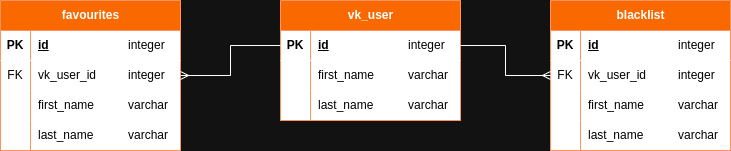

The diagram above was exported from draw.io. Its source (the exported page's mxGraphModel, read from the mxfile embedded in the PNG):
<mxGraphModel dx="880" dy="476" grid="1" gridSize="10" guides="1" tooltips="1" connect="1" arrows="1" fold="1" page="1" pageScale="1" pageWidth="1100" pageHeight="850" background="none" math="0" shadow="0">
  <root>
    <mxCell id="0" />
    <mxCell id="1" parent="0" />
    <mxCell id="Ph8aXMt0ay9q9qy7_Z38-1" value="vk_user" style="shape=table;startSize=30;container=1;collapsible=1;childLayout=tableLayout;fixedRows=1;rowLines=0;fontStyle=1;align=center;resizeLast=1;html=1;fillColor=#fa6800;fontColor=#000000;strokeColor=#C73500;swimlaneFillColor=#000000;" vertex="1" parent="1">
      <mxGeometry x="360" y="80" width="180" height="120" as="geometry" />
    </mxCell>
    <mxCell id="Ph8aXMt0ay9q9qy7_Z38-2" value="" style="shape=tableRow;horizontal=0;startSize=0;swimlaneHead=0;swimlaneBody=0;fillColor=none;collapsible=0;dropTarget=0;points=[[0,0.5],[1,0.5]];portConstraint=eastwest;top=0;left=0;right=0;bottom=1;" vertex="1" parent="Ph8aXMt0ay9q9qy7_Z38-1">
      <mxGeometry y="30" width="180" height="30" as="geometry" />
    </mxCell>
    <mxCell id="Ph8aXMt0ay9q9qy7_Z38-3" value="PK" style="shape=partialRectangle;connectable=0;fillColor=none;top=0;left=0;bottom=0;right=0;fontStyle=1;overflow=hidden;whiteSpace=wrap;html=1;fontColor=#FFFFFF;" vertex="1" parent="Ph8aXMt0ay9q9qy7_Z38-2">
      <mxGeometry width="30" height="30" as="geometry">
        <mxRectangle width="30" height="30" as="alternateBounds" />
      </mxGeometry>
    </mxCell>
    <mxCell id="Ph8aXMt0ay9q9qy7_Z38-4" value="id" style="shape=partialRectangle;connectable=0;fillColor=none;top=0;left=0;bottom=0;right=0;align=left;spacingLeft=6;fontStyle=5;overflow=hidden;whiteSpace=wrap;html=1;fontColor=#FFFFFF;" vertex="1" parent="Ph8aXMt0ay9q9qy7_Z38-2">
      <mxGeometry x="30" width="150" height="30" as="geometry">
        <mxRectangle width="150" height="30" as="alternateBounds" />
      </mxGeometry>
    </mxCell>
    <mxCell id="Ph8aXMt0ay9q9qy7_Z38-5" value="" style="shape=tableRow;horizontal=0;startSize=0;swimlaneHead=0;swimlaneBody=0;fillColor=none;collapsible=0;dropTarget=0;points=[[0,0.5],[1,0.5]];portConstraint=eastwest;top=0;left=0;right=0;bottom=0;" vertex="1" parent="Ph8aXMt0ay9q9qy7_Z38-1">
      <mxGeometry y="60" width="180" height="30" as="geometry" />
    </mxCell>
    <mxCell id="Ph8aXMt0ay9q9qy7_Z38-6" value="" style="shape=partialRectangle;connectable=0;fillColor=none;top=0;left=0;bottom=0;right=0;editable=1;overflow=hidden;whiteSpace=wrap;html=1;fontColor=#FFFFFF;" vertex="1" parent="Ph8aXMt0ay9q9qy7_Z38-5">
      <mxGeometry width="30" height="30" as="geometry">
        <mxRectangle width="30" height="30" as="alternateBounds" />
      </mxGeometry>
    </mxCell>
    <mxCell id="Ph8aXMt0ay9q9qy7_Z38-7" value="first_name" style="shape=partialRectangle;connectable=0;fillColor=none;top=0;left=0;bottom=0;right=0;align=left;spacingLeft=6;overflow=hidden;whiteSpace=wrap;html=1;fontColor=#FFFFFF;" vertex="1" parent="Ph8aXMt0ay9q9qy7_Z38-5">
      <mxGeometry x="30" width="150" height="30" as="geometry">
        <mxRectangle width="150" height="30" as="alternateBounds" />
      </mxGeometry>
    </mxCell>
    <mxCell id="Ph8aXMt0ay9q9qy7_Z38-8" value="" style="shape=tableRow;horizontal=0;startSize=0;swimlaneHead=0;swimlaneBody=0;fillColor=none;collapsible=0;dropTarget=0;points=[[0,0.5],[1,0.5]];portConstraint=eastwest;top=0;left=0;right=0;bottom=0;" vertex="1" parent="Ph8aXMt0ay9q9qy7_Z38-1">
      <mxGeometry y="90" width="180" height="30" as="geometry" />
    </mxCell>
    <mxCell id="Ph8aXMt0ay9q9qy7_Z38-9" value="" style="shape=partialRectangle;connectable=0;fillColor=none;top=0;left=0;bottom=0;right=0;editable=1;overflow=hidden;whiteSpace=wrap;html=1;fontColor=#FFFFFF;" vertex="1" parent="Ph8aXMt0ay9q9qy7_Z38-8">
      <mxGeometry width="30" height="30" as="geometry">
        <mxRectangle width="30" height="30" as="alternateBounds" />
      </mxGeometry>
    </mxCell>
    <mxCell id="Ph8aXMt0ay9q9qy7_Z38-10" value="last_name" style="shape=partialRectangle;connectable=0;fillColor=none;top=0;left=0;bottom=0;right=0;align=left;spacingLeft=6;overflow=hidden;whiteSpace=wrap;html=1;fontColor=#FFFFFF;" vertex="1" parent="Ph8aXMt0ay9q9qy7_Z38-8">
      <mxGeometry x="30" width="150" height="30" as="geometry">
        <mxRectangle width="150" height="30" as="alternateBounds" />
      </mxGeometry>
    </mxCell>
    <mxCell id="Ph8aXMt0ay9q9qy7_Z38-14" value="integer" style="shape=partialRectangle;connectable=0;fillColor=none;top=0;left=0;bottom=0;right=0;align=left;spacingLeft=6;overflow=hidden;whiteSpace=wrap;html=1;fontColor=#FFFFFF;" vertex="1" parent="1">
      <mxGeometry x="480" y="110" width="59" height="30" as="geometry">
        <mxRectangle width="150" height="30" as="alternateBounds" />
      </mxGeometry>
    </mxCell>
    <mxCell id="Ph8aXMt0ay9q9qy7_Z38-15" value="varchar" style="shape=partialRectangle;connectable=0;fillColor=none;top=0;left=0;bottom=0;right=0;align=left;spacingLeft=6;overflow=hidden;whiteSpace=wrap;html=1;fontColor=#FFFFFF;" vertex="1" parent="1">
      <mxGeometry x="480" y="140" width="60" height="30" as="geometry">
        <mxRectangle width="150" height="30" as="alternateBounds" />
      </mxGeometry>
    </mxCell>
    <mxCell id="Ph8aXMt0ay9q9qy7_Z38-16" value="varchar" style="shape=partialRectangle;connectable=0;fillColor=none;top=0;left=0;bottom=0;right=0;align=left;spacingLeft=6;overflow=hidden;whiteSpace=wrap;html=1;fontColor=#FFFFFF;" vertex="1" parent="1">
      <mxGeometry x="480" y="170" width="59" height="30" as="geometry">
        <mxRectangle width="150" height="30" as="alternateBounds" />
      </mxGeometry>
    </mxCell>
    <mxCell id="Ph8aXMt0ay9q9qy7_Z38-17" value="favourites" style="shape=table;startSize=30;container=1;collapsible=1;childLayout=tableLayout;fixedRows=1;rowLines=0;fontStyle=1;align=center;resizeLast=1;html=1;fillColor=#fa6800;fontColor=#000000;strokeColor=#C73500;swimlaneFillColor=#000000;" vertex="1" parent="1">
      <mxGeometry x="80" y="80" width="180" height="150" as="geometry" />
    </mxCell>
    <mxCell id="Ph8aXMt0ay9q9qy7_Z38-18" value="" style="shape=tableRow;horizontal=0;startSize=0;swimlaneHead=0;swimlaneBody=0;fillColor=none;collapsible=0;dropTarget=0;points=[[0,0.5],[1,0.5]];portConstraint=eastwest;top=0;left=0;right=0;bottom=1;" vertex="1" parent="Ph8aXMt0ay9q9qy7_Z38-17">
      <mxGeometry y="30" width="180" height="30" as="geometry" />
    </mxCell>
    <mxCell id="Ph8aXMt0ay9q9qy7_Z38-19" value="PK" style="shape=partialRectangle;connectable=0;fillColor=none;top=0;left=0;bottom=0;right=0;fontStyle=1;overflow=hidden;whiteSpace=wrap;html=1;fontColor=#FFFFFF;" vertex="1" parent="Ph8aXMt0ay9q9qy7_Z38-18">
      <mxGeometry width="30" height="30" as="geometry">
        <mxRectangle width="30" height="30" as="alternateBounds" />
      </mxGeometry>
    </mxCell>
    <mxCell id="Ph8aXMt0ay9q9qy7_Z38-20" value="id" style="shape=partialRectangle;connectable=0;fillColor=none;top=0;left=0;bottom=0;right=0;align=left;spacingLeft=6;fontStyle=5;overflow=hidden;whiteSpace=wrap;html=1;fontColor=#FFFFFF;" vertex="1" parent="Ph8aXMt0ay9q9qy7_Z38-18">
      <mxGeometry x="30" width="150" height="30" as="geometry">
        <mxRectangle width="150" height="30" as="alternateBounds" />
      </mxGeometry>
    </mxCell>
    <mxCell id="Ph8aXMt0ay9q9qy7_Z38-21" value="" style="shape=tableRow;horizontal=0;startSize=0;swimlaneHead=0;swimlaneBody=0;fillColor=none;collapsible=0;dropTarget=0;points=[[0,0.5],[1,0.5]];portConstraint=eastwest;top=0;left=0;right=0;bottom=0;" vertex="1" parent="Ph8aXMt0ay9q9qy7_Z38-17">
      <mxGeometry y="60" width="180" height="30" as="geometry" />
    </mxCell>
    <mxCell id="Ph8aXMt0ay9q9qy7_Z38-22" value="" style="shape=partialRectangle;connectable=0;fillColor=none;top=0;left=0;bottom=0;right=0;editable=1;overflow=hidden;whiteSpace=wrap;html=1;fontColor=#FFFFFF;" vertex="1" parent="Ph8aXMt0ay9q9qy7_Z38-21">
      <mxGeometry width="30" height="30" as="geometry">
        <mxRectangle width="30" height="30" as="alternateBounds" />
      </mxGeometry>
    </mxCell>
    <mxCell id="Ph8aXMt0ay9q9qy7_Z38-23" value="vk_user_id" style="shape=partialRectangle;connectable=0;fillColor=none;top=0;left=0;bottom=0;right=0;align=left;spacingLeft=6;overflow=hidden;whiteSpace=wrap;html=1;fontColor=#FFFFFF;" vertex="1" parent="Ph8aXMt0ay9q9qy7_Z38-21">
      <mxGeometry x="30" width="150" height="30" as="geometry">
        <mxRectangle width="150" height="30" as="alternateBounds" />
      </mxGeometry>
    </mxCell>
    <mxCell id="Ph8aXMt0ay9q9qy7_Z38-24" value="" style="shape=tableRow;horizontal=0;startSize=0;swimlaneHead=0;swimlaneBody=0;fillColor=none;collapsible=0;dropTarget=0;points=[[0,0.5],[1,0.5]];portConstraint=eastwest;top=0;left=0;right=0;bottom=0;" vertex="1" parent="Ph8aXMt0ay9q9qy7_Z38-17">
      <mxGeometry y="90" width="180" height="30" as="geometry" />
    </mxCell>
    <mxCell id="Ph8aXMt0ay9q9qy7_Z38-25" value="" style="shape=partialRectangle;connectable=0;fillColor=none;top=0;left=0;bottom=0;right=0;editable=1;overflow=hidden;whiteSpace=wrap;html=1;fontColor=#FFFFFF;" vertex="1" parent="Ph8aXMt0ay9q9qy7_Z38-24">
      <mxGeometry width="30" height="30" as="geometry">
        <mxRectangle width="30" height="30" as="alternateBounds" />
      </mxGeometry>
    </mxCell>
    <mxCell id="Ph8aXMt0ay9q9qy7_Z38-26" value="first_name" style="shape=partialRectangle;connectable=0;fillColor=none;top=0;left=0;bottom=0;right=0;align=left;spacingLeft=6;overflow=hidden;whiteSpace=wrap;html=1;fontColor=#FFFFFF;" vertex="1" parent="Ph8aXMt0ay9q9qy7_Z38-24">
      <mxGeometry x="30" width="150" height="30" as="geometry">
        <mxRectangle width="150" height="30" as="alternateBounds" />
      </mxGeometry>
    </mxCell>
    <mxCell id="Ph8aXMt0ay9q9qy7_Z38-42" value="" style="shape=tableRow;horizontal=0;startSize=0;swimlaneHead=0;swimlaneBody=0;fillColor=none;collapsible=0;dropTarget=0;points=[[0,0.5],[1,0.5]];portConstraint=eastwest;top=0;left=0;right=0;bottom=0;" vertex="1" parent="Ph8aXMt0ay9q9qy7_Z38-17">
      <mxGeometry y="120" width="180" height="30" as="geometry" />
    </mxCell>
    <mxCell id="Ph8aXMt0ay9q9qy7_Z38-43" value="" style="shape=partialRectangle;connectable=0;fillColor=none;top=0;left=0;bottom=0;right=0;editable=1;overflow=hidden;whiteSpace=wrap;html=1;fontColor=#FFFFFF;" vertex="1" parent="Ph8aXMt0ay9q9qy7_Z38-42">
      <mxGeometry width="30" height="30" as="geometry">
        <mxRectangle width="30" height="30" as="alternateBounds" />
      </mxGeometry>
    </mxCell>
    <mxCell id="Ph8aXMt0ay9q9qy7_Z38-44" value="last_name" style="shape=partialRectangle;connectable=0;fillColor=none;top=0;left=0;bottom=0;right=0;align=left;spacingLeft=6;overflow=hidden;whiteSpace=wrap;html=1;fontColor=#FFFFFF;" vertex="1" parent="Ph8aXMt0ay9q9qy7_Z38-42">
      <mxGeometry x="30" width="150" height="30" as="geometry">
        <mxRectangle width="150" height="30" as="alternateBounds" />
      </mxGeometry>
    </mxCell>
    <mxCell id="Ph8aXMt0ay9q9qy7_Z38-27" value="blacklist" style="shape=table;startSize=30;container=1;collapsible=1;childLayout=tableLayout;fixedRows=1;rowLines=0;fontStyle=1;align=center;resizeLast=1;html=1;fillColor=#fa6800;fontColor=#000000;strokeColor=#C73500;swimlaneFillColor=#000000;" vertex="1" parent="1">
      <mxGeometry x="630" y="80" width="180" height="150" as="geometry" />
    </mxCell>
    <mxCell id="Ph8aXMt0ay9q9qy7_Z38-28" value="" style="shape=tableRow;horizontal=0;startSize=0;swimlaneHead=0;swimlaneBody=0;fillColor=none;collapsible=0;dropTarget=0;points=[[0,0.5],[1,0.5]];portConstraint=eastwest;top=0;left=0;right=0;bottom=1;" vertex="1" parent="Ph8aXMt0ay9q9qy7_Z38-27">
      <mxGeometry y="30" width="180" height="30" as="geometry" />
    </mxCell>
    <mxCell id="Ph8aXMt0ay9q9qy7_Z38-29" value="PK" style="shape=partialRectangle;connectable=0;fillColor=none;top=0;left=0;bottom=0;right=0;fontStyle=1;overflow=hidden;whiteSpace=wrap;html=1;fontColor=#FFFFFF;" vertex="1" parent="Ph8aXMt0ay9q9qy7_Z38-28">
      <mxGeometry width="30" height="30" as="geometry">
        <mxRectangle width="30" height="30" as="alternateBounds" />
      </mxGeometry>
    </mxCell>
    <mxCell id="Ph8aXMt0ay9q9qy7_Z38-30" value="id" style="shape=partialRectangle;connectable=0;fillColor=none;top=0;left=0;bottom=0;right=0;align=left;spacingLeft=6;fontStyle=5;overflow=hidden;whiteSpace=wrap;html=1;fontColor=#FFFFFF;" vertex="1" parent="Ph8aXMt0ay9q9qy7_Z38-28">
      <mxGeometry x="30" width="150" height="30" as="geometry">
        <mxRectangle width="150" height="30" as="alternateBounds" />
      </mxGeometry>
    </mxCell>
    <mxCell id="Ph8aXMt0ay9q9qy7_Z38-31" value="" style="shape=tableRow;horizontal=0;startSize=0;swimlaneHead=0;swimlaneBody=0;fillColor=none;collapsible=0;dropTarget=0;points=[[0,0.5],[1,0.5]];portConstraint=eastwest;top=0;left=0;right=0;bottom=0;" vertex="1" parent="Ph8aXMt0ay9q9qy7_Z38-27">
      <mxGeometry y="60" width="180" height="30" as="geometry" />
    </mxCell>
    <mxCell id="Ph8aXMt0ay9q9qy7_Z38-32" value="FK" style="shape=partialRectangle;connectable=0;fillColor=none;top=0;left=0;bottom=0;right=0;editable=1;overflow=hidden;whiteSpace=wrap;html=1;fontColor=#FFFFFF;" vertex="1" parent="Ph8aXMt0ay9q9qy7_Z38-31">
      <mxGeometry width="30" height="30" as="geometry">
        <mxRectangle width="30" height="30" as="alternateBounds" />
      </mxGeometry>
    </mxCell>
    <mxCell id="Ph8aXMt0ay9q9qy7_Z38-33" value="vk_user_id" style="shape=partialRectangle;connectable=0;fillColor=none;top=0;left=0;bottom=0;right=0;align=left;spacingLeft=6;overflow=hidden;whiteSpace=wrap;html=1;fontColor=#FFFFFF;" vertex="1" parent="Ph8aXMt0ay9q9qy7_Z38-31">
      <mxGeometry x="30" width="150" height="30" as="geometry">
        <mxRectangle width="150" height="30" as="alternateBounds" />
      </mxGeometry>
    </mxCell>
    <mxCell id="Ph8aXMt0ay9q9qy7_Z38-34" value="" style="shape=tableRow;horizontal=0;startSize=0;swimlaneHead=0;swimlaneBody=0;fillColor=none;collapsible=0;dropTarget=0;points=[[0,0.5],[1,0.5]];portConstraint=eastwest;top=0;left=0;right=0;bottom=0;" vertex="1" parent="Ph8aXMt0ay9q9qy7_Z38-27">
      <mxGeometry y="90" width="180" height="30" as="geometry" />
    </mxCell>
    <mxCell id="Ph8aXMt0ay9q9qy7_Z38-35" value="" style="shape=partialRectangle;connectable=0;fillColor=none;top=0;left=0;bottom=0;right=0;editable=1;overflow=hidden;whiteSpace=wrap;html=1;fontColor=#FFFFFF;" vertex="1" parent="Ph8aXMt0ay9q9qy7_Z38-34">
      <mxGeometry width="30" height="30" as="geometry">
        <mxRectangle width="30" height="30" as="alternateBounds" />
      </mxGeometry>
    </mxCell>
    <mxCell id="Ph8aXMt0ay9q9qy7_Z38-36" value="first_name" style="shape=partialRectangle;connectable=0;fillColor=none;top=0;left=0;bottom=0;right=0;align=left;spacingLeft=6;overflow=hidden;whiteSpace=wrap;html=1;fontColor=#FFFFFF;" vertex="1" parent="Ph8aXMt0ay9q9qy7_Z38-34">
      <mxGeometry x="30" width="150" height="30" as="geometry">
        <mxRectangle width="150" height="30" as="alternateBounds" />
      </mxGeometry>
    </mxCell>
    <mxCell id="Ph8aXMt0ay9q9qy7_Z38-65" value="" style="shape=tableRow;horizontal=0;startSize=0;swimlaneHead=0;swimlaneBody=0;fillColor=none;collapsible=0;dropTarget=0;points=[[0,0.5],[1,0.5]];portConstraint=eastwest;top=0;left=0;right=0;bottom=0;" vertex="1" parent="Ph8aXMt0ay9q9qy7_Z38-27">
      <mxGeometry y="120" width="180" height="30" as="geometry" />
    </mxCell>
    <mxCell id="Ph8aXMt0ay9q9qy7_Z38-66" value="" style="shape=partialRectangle;connectable=0;fillColor=none;top=0;left=0;bottom=0;right=0;editable=1;overflow=hidden;whiteSpace=wrap;html=1;fontColor=#FFFFFF;" vertex="1" parent="Ph8aXMt0ay9q9qy7_Z38-65">
      <mxGeometry width="30" height="30" as="geometry">
        <mxRectangle width="30" height="30" as="alternateBounds" />
      </mxGeometry>
    </mxCell>
    <mxCell id="Ph8aXMt0ay9q9qy7_Z38-67" value="last_name" style="shape=partialRectangle;connectable=0;fillColor=none;top=0;left=0;bottom=0;right=0;align=left;spacingLeft=6;overflow=hidden;whiteSpace=wrap;html=1;fontColor=#FFFFFF;" vertex="1" parent="Ph8aXMt0ay9q9qy7_Z38-65">
      <mxGeometry x="30" width="150" height="30" as="geometry">
        <mxRectangle width="150" height="30" as="alternateBounds" />
      </mxGeometry>
    </mxCell>
    <mxCell id="Ph8aXMt0ay9q9qy7_Z38-68" value="integer" style="shape=partialRectangle;connectable=0;fillColor=none;top=0;left=0;bottom=0;right=0;align=left;spacingLeft=6;overflow=hidden;whiteSpace=wrap;html=1;fontColor=#FFFFFF;" vertex="1" parent="1">
      <mxGeometry x="200" y="110" width="60" height="30" as="geometry">
        <mxRectangle width="150" height="30" as="alternateBounds" />
      </mxGeometry>
    </mxCell>
    <mxCell id="Ph8aXMt0ay9q9qy7_Z38-69" value="varchar" style="shape=partialRectangle;connectable=0;fillColor=none;top=0;left=0;bottom=0;right=0;align=left;spacingLeft=6;overflow=hidden;whiteSpace=wrap;html=1;fontColor=#FFFFFF;" vertex="1" parent="1">
      <mxGeometry x="200" y="170" width="60" height="30" as="geometry">
        <mxRectangle width="150" height="30" as="alternateBounds" />
      </mxGeometry>
    </mxCell>
    <mxCell id="Ph8aXMt0ay9q9qy7_Z38-70" value="varchar" style="shape=partialRectangle;connectable=0;fillColor=none;top=0;left=0;bottom=0;right=0;align=left;spacingLeft=6;overflow=hidden;whiteSpace=wrap;html=1;fontColor=#FFFFFF;" vertex="1" parent="1">
      <mxGeometry x="200" y="200" width="60" height="30" as="geometry">
        <mxRectangle width="150" height="30" as="alternateBounds" />
      </mxGeometry>
    </mxCell>
    <mxCell id="Ph8aXMt0ay9q9qy7_Z38-71" value="integer" style="shape=partialRectangle;connectable=0;fillColor=none;top=0;left=0;bottom=0;right=0;align=left;spacingLeft=6;overflow=hidden;whiteSpace=wrap;html=1;fontColor=#FFFFFF;" vertex="1" parent="1">
      <mxGeometry x="200" y="140" width="60" height="30" as="geometry">
        <mxRectangle width="150" height="30" as="alternateBounds" />
      </mxGeometry>
    </mxCell>
    <mxCell id="Ph8aXMt0ay9q9qy7_Z38-72" value="integer" style="shape=partialRectangle;connectable=0;fillColor=none;top=0;left=0;bottom=0;right=0;align=left;spacingLeft=6;overflow=hidden;whiteSpace=wrap;html=1;fontColor=#FFFFFF;" vertex="1" parent="1">
      <mxGeometry x="750" y="110" width="60" height="30" as="geometry">
        <mxRectangle width="150" height="30" as="alternateBounds" />
      </mxGeometry>
    </mxCell>
    <mxCell id="Ph8aXMt0ay9q9qy7_Z38-73" value="varchar" style="shape=partialRectangle;connectable=0;fillColor=none;top=0;left=0;bottom=0;right=0;align=left;spacingLeft=6;overflow=hidden;whiteSpace=wrap;html=1;fontColor=#FFFFFF;" vertex="1" parent="1">
      <mxGeometry x="750" y="170" width="60" height="30" as="geometry">
        <mxRectangle width="150" height="30" as="alternateBounds" />
      </mxGeometry>
    </mxCell>
    <mxCell id="Ph8aXMt0ay9q9qy7_Z38-74" value="varchar" style="shape=partialRectangle;connectable=0;fillColor=none;top=0;left=0;bottom=0;right=0;align=left;spacingLeft=6;overflow=hidden;whiteSpace=wrap;html=1;fontColor=#FFFFFF;" vertex="1" parent="1">
      <mxGeometry x="750" y="200" width="60" height="30" as="geometry">
        <mxRectangle width="150" height="30" as="alternateBounds" />
      </mxGeometry>
    </mxCell>
    <mxCell id="Ph8aXMt0ay9q9qy7_Z38-75" value="integer" style="shape=partialRectangle;connectable=0;fillColor=none;top=0;left=0;bottom=0;right=0;align=left;spacingLeft=6;overflow=hidden;whiteSpace=wrap;html=1;fontColor=#FFFFFF;" vertex="1" parent="1">
      <mxGeometry x="750" y="140" width="60" height="30" as="geometry">
        <mxRectangle width="150" height="30" as="alternateBounds" />
      </mxGeometry>
    </mxCell>
    <mxCell id="Ph8aXMt0ay9q9qy7_Z38-76" value="FK" style="shape=partialRectangle;connectable=0;fillColor=none;top=0;left=0;bottom=0;right=0;fontStyle=0;overflow=hidden;whiteSpace=wrap;html=1;fontColor=#FFFFFF;" vertex="1" parent="1">
      <mxGeometry x="80" y="140" width="30" height="30" as="geometry">
        <mxRectangle width="30" height="30" as="alternateBounds" />
      </mxGeometry>
    </mxCell>
    <mxCell id="Ph8aXMt0ay9q9qy7_Z38-78" style="edgeStyle=orthogonalEdgeStyle;rounded=0;orthogonalLoop=1;jettySize=auto;html=1;exitX=1;exitY=0.5;exitDx=0;exitDy=0;entryX=0;entryY=0.5;entryDx=0;entryDy=0;curved=0;endArrow=ERmany;endFill=0;" edge="1" parent="1" source="Ph8aXMt0ay9q9qy7_Z38-2" target="Ph8aXMt0ay9q9qy7_Z38-31">
      <mxGeometry relative="1" as="geometry" />
    </mxCell>
    <mxCell id="Ph8aXMt0ay9q9qy7_Z38-79" style="edgeStyle=orthogonalEdgeStyle;rounded=0;orthogonalLoop=1;jettySize=auto;html=1;exitX=0;exitY=0.5;exitDx=0;exitDy=0;endArrow=ERmany;endFill=0;" edge="1" parent="1" source="Ph8aXMt0ay9q9qy7_Z38-2" target="Ph8aXMt0ay9q9qy7_Z38-21">
      <mxGeometry relative="1" as="geometry" />
    </mxCell>
  </root>
</mxGraphModel>